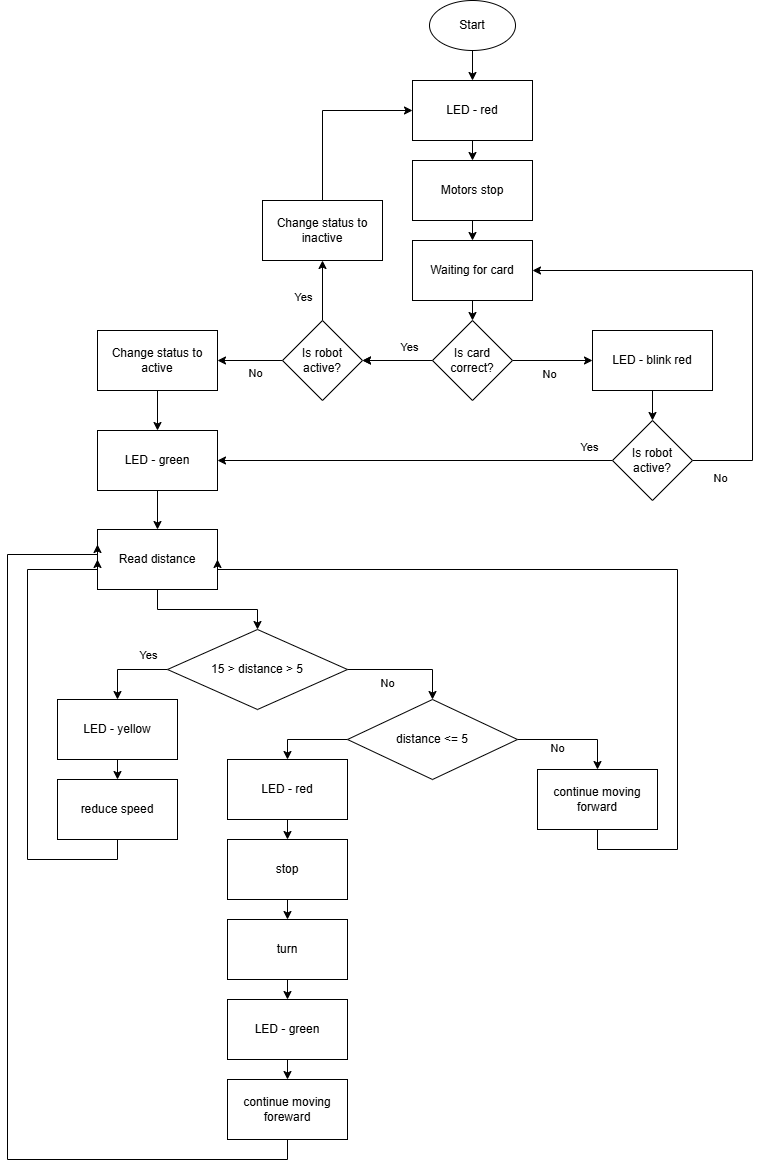

The diagram above was exported from draw.io. Its source (the exported page's mxGraphModel, read from the mxfile embedded in the PNG):
<mxGraphModel dx="1374" dy="743" grid="1" gridSize="10" guides="1" tooltips="1" connect="1" arrows="1" fold="1" page="1" pageScale="1" pageWidth="827" pageHeight="1169" math="0" shadow="0">
  <root>
    <mxCell id="0" />
    <mxCell id="1" parent="0" />
    <mxCell id="O7b4mfl_mjzLtS89_LfX-4" style="edgeStyle=orthogonalEdgeStyle;rounded=0;orthogonalLoop=1;jettySize=auto;html=1;exitX=0.5;exitY=1;exitDx=0;exitDy=0;entryX=0.5;entryY=0;entryDx=0;entryDy=0;" edge="1" parent="1" source="BSwPSrPM82CCM8Rx2Ka_-1" target="O7b4mfl_mjzLtS89_LfX-3">
      <mxGeometry relative="1" as="geometry" />
    </mxCell>
    <mxCell id="BSwPSrPM82CCM8Rx2Ka_-1" value="Start" style="ellipse;whiteSpace=wrap;html=1;" parent="1" vertex="1">
      <mxGeometry x="447" y="10" width="86" height="50" as="geometry" />
    </mxCell>
    <mxCell id="BSwPSrPM82CCM8Rx2Ka_-6" style="edgeStyle=orthogonalEdgeStyle;rounded=0;orthogonalLoop=1;jettySize=auto;html=1;exitX=0.5;exitY=1;exitDx=0;exitDy=0;entryX=0.5;entryY=0;entryDx=0;entryDy=0;" parent="1" source="BSwPSrPM82CCM8Rx2Ka_-3" target="BSwPSrPM82CCM8Rx2Ka_-5" edge="1">
      <mxGeometry relative="1" as="geometry" />
    </mxCell>
    <mxCell id="BSwPSrPM82CCM8Rx2Ka_-3" value="Motors stop" style="rounded=0;whiteSpace=wrap;html=1;" parent="1" vertex="1">
      <mxGeometry x="430" y="170" width="120" height="60" as="geometry" />
    </mxCell>
    <mxCell id="O7b4mfl_mjzLtS89_LfX-57" style="edgeStyle=orthogonalEdgeStyle;rounded=0;orthogonalLoop=1;jettySize=auto;html=1;exitX=0.5;exitY=1;exitDx=0;exitDy=0;entryX=0.5;entryY=0;entryDx=0;entryDy=0;" edge="1" parent="1" source="BSwPSrPM82CCM8Rx2Ka_-5" target="BSwPSrPM82CCM8Rx2Ka_-7">
      <mxGeometry relative="1" as="geometry" />
    </mxCell>
    <mxCell id="BSwPSrPM82CCM8Rx2Ka_-5" value="Waiting for card" style="rounded=0;whiteSpace=wrap;html=1;" parent="1" vertex="1">
      <mxGeometry x="430" y="250" width="120" height="60" as="geometry" />
    </mxCell>
    <mxCell id="BSwPSrPM82CCM8Rx2Ka_-10" style="edgeStyle=orthogonalEdgeStyle;rounded=0;orthogonalLoop=1;jettySize=auto;html=1;exitX=1;exitY=0.5;exitDx=0;exitDy=0;entryX=0;entryY=0.5;entryDx=0;entryDy=0;" parent="1" source="BSwPSrPM82CCM8Rx2Ka_-7" target="BSwPSrPM82CCM8Rx2Ka_-9" edge="1">
      <mxGeometry relative="1" as="geometry" />
    </mxCell>
    <mxCell id="BSwPSrPM82CCM8Rx2Ka_-11" value="No&lt;div&gt;&lt;br&gt;&lt;/div&gt;" style="edgeLabel;html=1;align=center;verticalAlign=middle;resizable=0;points=[];" parent="BSwPSrPM82CCM8Rx2Ka_-10" vertex="1" connectable="0">
      <mxGeometry x="-0.1071" y="-1" relative="1" as="geometry">
        <mxPoint y="19" as="offset" />
      </mxGeometry>
    </mxCell>
    <mxCell id="O7b4mfl_mjzLtS89_LfX-43" style="edgeStyle=orthogonalEdgeStyle;rounded=0;orthogonalLoop=1;jettySize=auto;html=1;exitX=0;exitY=0.5;exitDx=0;exitDy=0;entryX=1;entryY=0.5;entryDx=0;entryDy=0;" edge="1" parent="1" source="BSwPSrPM82CCM8Rx2Ka_-7" target="O7b4mfl_mjzLtS89_LfX-42">
      <mxGeometry relative="1" as="geometry" />
    </mxCell>
    <mxCell id="O7b4mfl_mjzLtS89_LfX-47" value="" style="edgeStyle=orthogonalEdgeStyle;rounded=0;orthogonalLoop=1;jettySize=auto;html=1;" edge="1" parent="1" source="BSwPSrPM82CCM8Rx2Ka_-7" target="O7b4mfl_mjzLtS89_LfX-42">
      <mxGeometry relative="1" as="geometry" />
    </mxCell>
    <mxCell id="BSwPSrPM82CCM8Rx2Ka_-7" value="Is card correct?" style="rhombus;whiteSpace=wrap;html=1;" parent="1" vertex="1">
      <mxGeometry x="450" y="330" width="80" height="80" as="geometry" />
    </mxCell>
    <mxCell id="O7b4mfl_mjzLtS89_LfX-60" style="edgeStyle=orthogonalEdgeStyle;rounded=0;orthogonalLoop=1;jettySize=auto;html=1;exitX=0.5;exitY=1;exitDx=0;exitDy=0;entryX=0.5;entryY=0;entryDx=0;entryDy=0;" edge="1" parent="1" source="BSwPSrPM82CCM8Rx2Ka_-9" target="O7b4mfl_mjzLtS89_LfX-59">
      <mxGeometry relative="1" as="geometry" />
    </mxCell>
    <mxCell id="BSwPSrPM82CCM8Rx2Ka_-9" value="LED - blink red" style="rounded=0;whiteSpace=wrap;html=1;" parent="1" vertex="1">
      <mxGeometry x="610" y="340" width="120" height="60" as="geometry" />
    </mxCell>
    <mxCell id="O7b4mfl_mjzLtS89_LfX-5" style="edgeStyle=orthogonalEdgeStyle;rounded=0;orthogonalLoop=1;jettySize=auto;html=1;exitX=0.5;exitY=1;exitDx=0;exitDy=0;entryX=0.5;entryY=0;entryDx=0;entryDy=0;" edge="1" parent="1" source="O7b4mfl_mjzLtS89_LfX-3" target="BSwPSrPM82CCM8Rx2Ka_-3">
      <mxGeometry relative="1" as="geometry" />
    </mxCell>
    <mxCell id="O7b4mfl_mjzLtS89_LfX-3" value="LED - red" style="rounded=0;whiteSpace=wrap;html=1;" vertex="1" parent="1">
      <mxGeometry x="430" y="90" width="120" height="60" as="geometry" />
    </mxCell>
    <mxCell id="O7b4mfl_mjzLtS89_LfX-55" style="edgeStyle=orthogonalEdgeStyle;rounded=0;orthogonalLoop=1;jettySize=auto;html=1;exitX=0.5;exitY=1;exitDx=0;exitDy=0;entryX=0.5;entryY=0;entryDx=0;entryDy=0;" edge="1" parent="1" source="O7b4mfl_mjzLtS89_LfX-8" target="O7b4mfl_mjzLtS89_LfX-54">
      <mxGeometry relative="1" as="geometry" />
    </mxCell>
    <mxCell id="O7b4mfl_mjzLtS89_LfX-8" value="Change status to active" style="rounded=0;whiteSpace=wrap;html=1;" vertex="1" parent="1">
      <mxGeometry x="115" y="340" width="120" height="60" as="geometry" />
    </mxCell>
    <mxCell id="O7b4mfl_mjzLtS89_LfX-13" style="edgeStyle=orthogonalEdgeStyle;rounded=0;orthogonalLoop=1;jettySize=auto;html=1;exitX=0.5;exitY=1;exitDx=0;exitDy=0;entryX=0.5;entryY=0;entryDx=0;entryDy=0;" edge="1" parent="1" source="O7b4mfl_mjzLtS89_LfX-10" target="O7b4mfl_mjzLtS89_LfX-12">
      <mxGeometry relative="1" as="geometry" />
    </mxCell>
    <mxCell id="O7b4mfl_mjzLtS89_LfX-10" value="Read distance" style="rounded=0;whiteSpace=wrap;html=1;" vertex="1" parent="1">
      <mxGeometry x="115" y="539" width="120" height="60" as="geometry" />
    </mxCell>
    <mxCell id="O7b4mfl_mjzLtS89_LfX-15" style="edgeStyle=orthogonalEdgeStyle;rounded=0;orthogonalLoop=1;jettySize=auto;html=1;exitX=1;exitY=0.5;exitDx=0;exitDy=0;entryX=0.5;entryY=0;entryDx=0;entryDy=0;" edge="1" parent="1" source="O7b4mfl_mjzLtS89_LfX-12" target="O7b4mfl_mjzLtS89_LfX-14">
      <mxGeometry relative="1" as="geometry" />
    </mxCell>
    <mxCell id="O7b4mfl_mjzLtS89_LfX-18" style="edgeStyle=orthogonalEdgeStyle;rounded=0;orthogonalLoop=1;jettySize=auto;html=1;exitX=0;exitY=0.5;exitDx=0;exitDy=0;" edge="1" parent="1" source="O7b4mfl_mjzLtS89_LfX-12" target="O7b4mfl_mjzLtS89_LfX-17">
      <mxGeometry relative="1" as="geometry" />
    </mxCell>
    <mxCell id="O7b4mfl_mjzLtS89_LfX-12" value="15 &amp;gt; distance &amp;gt; 5" style="rhombus;whiteSpace=wrap;html=1;" vertex="1" parent="1">
      <mxGeometry x="185" y="639" width="180" height="80" as="geometry" />
    </mxCell>
    <mxCell id="O7b4mfl_mjzLtS89_LfX-24" style="edgeStyle=orthogonalEdgeStyle;rounded=0;orthogonalLoop=1;jettySize=auto;html=1;exitX=0;exitY=0.5;exitDx=0;exitDy=0;" edge="1" parent="1" source="O7b4mfl_mjzLtS89_LfX-14" target="O7b4mfl_mjzLtS89_LfX-23">
      <mxGeometry relative="1" as="geometry" />
    </mxCell>
    <mxCell id="O7b4mfl_mjzLtS89_LfX-39" style="edgeStyle=orthogonalEdgeStyle;rounded=0;orthogonalLoop=1;jettySize=auto;html=1;exitX=1;exitY=0.5;exitDx=0;exitDy=0;entryX=0.5;entryY=0;entryDx=0;entryDy=0;" edge="1" parent="1" source="O7b4mfl_mjzLtS89_LfX-14" target="O7b4mfl_mjzLtS89_LfX-38">
      <mxGeometry relative="1" as="geometry" />
    </mxCell>
    <mxCell id="O7b4mfl_mjzLtS89_LfX-14" value="distance &amp;lt;= 5" style="rhombus;whiteSpace=wrap;html=1;" vertex="1" parent="1">
      <mxGeometry x="365" y="709" width="170" height="80" as="geometry" />
    </mxCell>
    <mxCell id="O7b4mfl_mjzLtS89_LfX-16" value="No&lt;div&gt;&lt;br&gt;&lt;/div&gt;" style="edgeLabel;html=1;align=center;verticalAlign=middle;resizable=0;points=[];" vertex="1" connectable="0" parent="1">
      <mxGeometry x="395" y="664" as="geometry">
        <mxPoint x="9" y="35" as="offset" />
      </mxGeometry>
    </mxCell>
    <mxCell id="O7b4mfl_mjzLtS89_LfX-20" style="edgeStyle=orthogonalEdgeStyle;rounded=0;orthogonalLoop=1;jettySize=auto;html=1;exitX=0.5;exitY=1;exitDx=0;exitDy=0;entryX=0.5;entryY=0;entryDx=0;entryDy=0;" edge="1" parent="1" source="O7b4mfl_mjzLtS89_LfX-17" target="O7b4mfl_mjzLtS89_LfX-19">
      <mxGeometry relative="1" as="geometry" />
    </mxCell>
    <mxCell id="O7b4mfl_mjzLtS89_LfX-17" value="LED - yellow" style="rounded=0;whiteSpace=wrap;html=1;" vertex="1" parent="1">
      <mxGeometry x="75" y="709" width="120" height="60" as="geometry" />
    </mxCell>
    <mxCell id="O7b4mfl_mjzLtS89_LfX-21" style="edgeStyle=orthogonalEdgeStyle;rounded=0;orthogonalLoop=1;jettySize=auto;html=1;exitX=0.5;exitY=1;exitDx=0;exitDy=0;entryX=0;entryY=0.5;entryDx=0;entryDy=0;" edge="1" parent="1" source="O7b4mfl_mjzLtS89_LfX-19" target="O7b4mfl_mjzLtS89_LfX-10">
      <mxGeometry relative="1" as="geometry">
        <Array as="points">
          <mxPoint x="135" y="869" />
          <mxPoint x="45" y="869" />
          <mxPoint x="45" y="579" />
        </Array>
      </mxGeometry>
    </mxCell>
    <mxCell id="O7b4mfl_mjzLtS89_LfX-19" value="reduce speed" style="rounded=0;whiteSpace=wrap;html=1;" vertex="1" parent="1">
      <mxGeometry x="75" y="789" width="120" height="60" as="geometry" />
    </mxCell>
    <mxCell id="O7b4mfl_mjzLtS89_LfX-26" style="edgeStyle=orthogonalEdgeStyle;rounded=0;orthogonalLoop=1;jettySize=auto;html=1;exitX=0.5;exitY=1;exitDx=0;exitDy=0;entryX=0.5;entryY=0;entryDx=0;entryDy=0;" edge="1" parent="1" source="O7b4mfl_mjzLtS89_LfX-23" target="O7b4mfl_mjzLtS89_LfX-25">
      <mxGeometry relative="1" as="geometry" />
    </mxCell>
    <mxCell id="O7b4mfl_mjzLtS89_LfX-23" value="LED - red" style="rounded=0;whiteSpace=wrap;html=1;" vertex="1" parent="1">
      <mxGeometry x="245" y="769" width="120" height="60" as="geometry" />
    </mxCell>
    <mxCell id="O7b4mfl_mjzLtS89_LfX-28" style="edgeStyle=orthogonalEdgeStyle;rounded=0;orthogonalLoop=1;jettySize=auto;html=1;exitX=0.5;exitY=1;exitDx=0;exitDy=0;entryX=0.5;entryY=0;entryDx=0;entryDy=0;" edge="1" parent="1" source="O7b4mfl_mjzLtS89_LfX-25" target="O7b4mfl_mjzLtS89_LfX-27">
      <mxGeometry relative="1" as="geometry" />
    </mxCell>
    <mxCell id="O7b4mfl_mjzLtS89_LfX-25" value="stop" style="rounded=0;whiteSpace=wrap;html=1;" vertex="1" parent="1">
      <mxGeometry x="245" y="849" width="120" height="60" as="geometry" />
    </mxCell>
    <mxCell id="O7b4mfl_mjzLtS89_LfX-30" style="edgeStyle=orthogonalEdgeStyle;rounded=0;orthogonalLoop=1;jettySize=auto;html=1;exitX=0.5;exitY=1;exitDx=0;exitDy=0;entryX=0.5;entryY=0;entryDx=0;entryDy=0;" edge="1" parent="1" source="O7b4mfl_mjzLtS89_LfX-27" target="O7b4mfl_mjzLtS89_LfX-29">
      <mxGeometry relative="1" as="geometry" />
    </mxCell>
    <mxCell id="O7b4mfl_mjzLtS89_LfX-27" value="turn" style="rounded=0;whiteSpace=wrap;html=1;" vertex="1" parent="1">
      <mxGeometry x="245" y="929" width="120" height="60" as="geometry" />
    </mxCell>
    <mxCell id="O7b4mfl_mjzLtS89_LfX-32" style="edgeStyle=orthogonalEdgeStyle;rounded=0;orthogonalLoop=1;jettySize=auto;html=1;exitX=0.5;exitY=1;exitDx=0;exitDy=0;entryX=0.5;entryY=0;entryDx=0;entryDy=0;" edge="1" parent="1" source="O7b4mfl_mjzLtS89_LfX-29" target="O7b4mfl_mjzLtS89_LfX-31">
      <mxGeometry relative="1" as="geometry" />
    </mxCell>
    <mxCell id="O7b4mfl_mjzLtS89_LfX-29" value="LED - green" style="rounded=0;whiteSpace=wrap;html=1;" vertex="1" parent="1">
      <mxGeometry x="245" y="1009" width="120" height="60" as="geometry" />
    </mxCell>
    <mxCell id="O7b4mfl_mjzLtS89_LfX-37" style="edgeStyle=orthogonalEdgeStyle;rounded=0;orthogonalLoop=1;jettySize=auto;html=1;exitX=0.5;exitY=1;exitDx=0;exitDy=0;entryX=0;entryY=0.25;entryDx=0;entryDy=0;" edge="1" parent="1" source="O7b4mfl_mjzLtS89_LfX-31" target="O7b4mfl_mjzLtS89_LfX-10">
      <mxGeometry relative="1" as="geometry">
        <Array as="points">
          <mxPoint x="305" y="1169" />
          <mxPoint x="25" y="1169" />
          <mxPoint x="25" y="564" />
        </Array>
      </mxGeometry>
    </mxCell>
    <mxCell id="O7b4mfl_mjzLtS89_LfX-31" value="continue moving foreward" style="rounded=0;whiteSpace=wrap;html=1;" vertex="1" parent="1">
      <mxGeometry x="245" y="1089" width="120" height="60" as="geometry" />
    </mxCell>
    <mxCell id="O7b4mfl_mjzLtS89_LfX-35" value="Yes" style="edgeLabel;html=1;align=center;verticalAlign=middle;resizable=0;points=[];" vertex="1" connectable="0" parent="1">
      <mxGeometry x="360" y="360" as="geometry" />
    </mxCell>
    <mxCell id="O7b4mfl_mjzLtS89_LfX-36" value="Yes" style="edgeLabel;html=1;align=center;verticalAlign=middle;resizable=0;points=[];" vertex="1" connectable="0" parent="1">
      <mxGeometry x="165" y="664" as="geometry" />
    </mxCell>
    <mxCell id="O7b4mfl_mjzLtS89_LfX-40" style="edgeStyle=orthogonalEdgeStyle;rounded=0;orthogonalLoop=1;jettySize=auto;html=1;exitX=0.5;exitY=1;exitDx=0;exitDy=0;entryX=1;entryY=0.5;entryDx=0;entryDy=0;" edge="1" parent="1" source="O7b4mfl_mjzLtS89_LfX-38" target="O7b4mfl_mjzLtS89_LfX-10">
      <mxGeometry relative="1" as="geometry">
        <Array as="points">
          <mxPoint x="615" y="859" />
          <mxPoint x="695" y="859" />
          <mxPoint x="695" y="579" />
        </Array>
      </mxGeometry>
    </mxCell>
    <mxCell id="O7b4mfl_mjzLtS89_LfX-38" value="continue moving forward" style="rounded=0;whiteSpace=wrap;html=1;" vertex="1" parent="1">
      <mxGeometry x="555" y="779" width="120" height="60" as="geometry" />
    </mxCell>
    <mxCell id="O7b4mfl_mjzLtS89_LfX-41" value="No&lt;div&gt;&lt;br&gt;&lt;/div&gt;" style="edgeLabel;html=1;align=center;verticalAlign=middle;resizable=0;points=[];" vertex="1" connectable="0" parent="1">
      <mxGeometry x="565" y="729" as="geometry">
        <mxPoint x="9" y="35" as="offset" />
      </mxGeometry>
    </mxCell>
    <mxCell id="O7b4mfl_mjzLtS89_LfX-44" style="edgeStyle=orthogonalEdgeStyle;rounded=0;orthogonalLoop=1;jettySize=auto;html=1;exitX=0;exitY=0.5;exitDx=0;exitDy=0;entryX=1;entryY=0.5;entryDx=0;entryDy=0;" edge="1" parent="1" source="O7b4mfl_mjzLtS89_LfX-42" target="O7b4mfl_mjzLtS89_LfX-8">
      <mxGeometry relative="1" as="geometry" />
    </mxCell>
    <mxCell id="O7b4mfl_mjzLtS89_LfX-52" style="edgeStyle=orthogonalEdgeStyle;rounded=0;orthogonalLoop=1;jettySize=auto;html=1;exitX=0.5;exitY=0;exitDx=0;exitDy=0;entryX=0.5;entryY=1;entryDx=0;entryDy=0;" edge="1" parent="1" source="O7b4mfl_mjzLtS89_LfX-42" target="O7b4mfl_mjzLtS89_LfX-51">
      <mxGeometry relative="1" as="geometry" />
    </mxCell>
    <mxCell id="O7b4mfl_mjzLtS89_LfX-42" value="Is robot active?" style="rhombus;whiteSpace=wrap;html=1;" vertex="1" parent="1">
      <mxGeometry x="300" y="330" width="80" height="80" as="geometry" />
    </mxCell>
    <mxCell id="O7b4mfl_mjzLtS89_LfX-45" value="No&lt;div&gt;&lt;br&gt;&lt;/div&gt;" style="edgeLabel;html=1;align=center;verticalAlign=middle;resizable=0;points=[];" vertex="1" connectable="0" parent="1">
      <mxGeometry x="275" y="340" as="geometry">
        <mxPoint x="-3" y="49" as="offset" />
      </mxGeometry>
    </mxCell>
    <mxCell id="O7b4mfl_mjzLtS89_LfX-48" value="Yes" style="edgeLabel;html=1;align=center;verticalAlign=middle;resizable=0;points=[];" vertex="1" connectable="0" parent="1">
      <mxGeometry x="414" y="480" as="geometry">
        <mxPoint x="-94" y="-174" as="offset" />
      </mxGeometry>
    </mxCell>
    <mxCell id="O7b4mfl_mjzLtS89_LfX-53" style="edgeStyle=orthogonalEdgeStyle;rounded=0;orthogonalLoop=1;jettySize=auto;html=1;exitX=0.5;exitY=0;exitDx=0;exitDy=0;entryX=0;entryY=0.5;entryDx=0;entryDy=0;" edge="1" parent="1" source="O7b4mfl_mjzLtS89_LfX-51" target="O7b4mfl_mjzLtS89_LfX-3">
      <mxGeometry relative="1" as="geometry" />
    </mxCell>
    <mxCell id="O7b4mfl_mjzLtS89_LfX-51" value="Change status to inactive" style="rounded=0;whiteSpace=wrap;html=1;" vertex="1" parent="1">
      <mxGeometry x="280" y="210" width="120" height="60" as="geometry" />
    </mxCell>
    <mxCell id="O7b4mfl_mjzLtS89_LfX-56" style="edgeStyle=orthogonalEdgeStyle;rounded=0;orthogonalLoop=1;jettySize=auto;html=1;exitX=0.5;exitY=1;exitDx=0;exitDy=0;entryX=0.5;entryY=0;entryDx=0;entryDy=0;" edge="1" parent="1" source="O7b4mfl_mjzLtS89_LfX-54" target="O7b4mfl_mjzLtS89_LfX-10">
      <mxGeometry relative="1" as="geometry" />
    </mxCell>
    <mxCell id="O7b4mfl_mjzLtS89_LfX-54" value="LED - green" style="rounded=0;whiteSpace=wrap;html=1;" vertex="1" parent="1">
      <mxGeometry x="115" y="440" width="120" height="60" as="geometry" />
    </mxCell>
    <mxCell id="O7b4mfl_mjzLtS89_LfX-58" value="Yes" style="edgeLabel;html=1;align=center;verticalAlign=middle;resizable=0;points=[];" vertex="1" connectable="0" parent="1">
      <mxGeometry x="520" y="530" as="geometry">
        <mxPoint x="-94" y="-174" as="offset" />
      </mxGeometry>
    </mxCell>
    <mxCell id="O7b4mfl_mjzLtS89_LfX-61" style="edgeStyle=orthogonalEdgeStyle;rounded=0;orthogonalLoop=1;jettySize=auto;html=1;exitX=0;exitY=0.5;exitDx=0;exitDy=0;entryX=1;entryY=0.5;entryDx=0;entryDy=0;" edge="1" parent="1" source="O7b4mfl_mjzLtS89_LfX-59" target="O7b4mfl_mjzLtS89_LfX-54">
      <mxGeometry relative="1" as="geometry" />
    </mxCell>
    <mxCell id="O7b4mfl_mjzLtS89_LfX-63" style="edgeStyle=orthogonalEdgeStyle;rounded=0;orthogonalLoop=1;jettySize=auto;html=1;exitX=1;exitY=0.5;exitDx=0;exitDy=0;entryX=1;entryY=0.5;entryDx=0;entryDy=0;" edge="1" parent="1" source="O7b4mfl_mjzLtS89_LfX-59" target="BSwPSrPM82CCM8Rx2Ka_-5">
      <mxGeometry relative="1" as="geometry">
        <Array as="points">
          <mxPoint x="770" y="470" />
          <mxPoint x="770" y="280" />
        </Array>
      </mxGeometry>
    </mxCell>
    <mxCell id="O7b4mfl_mjzLtS89_LfX-59" value="Is robot active?" style="rhombus;whiteSpace=wrap;html=1;" vertex="1" parent="1">
      <mxGeometry x="630" y="430" width="80" height="80" as="geometry" />
    </mxCell>
    <mxCell id="O7b4mfl_mjzLtS89_LfX-62" value="Yes" style="edgeLabel;html=1;align=center;verticalAlign=middle;resizable=0;points=[];" vertex="1" connectable="0" parent="1">
      <mxGeometry x="700" y="630" as="geometry">
        <mxPoint x="-94" y="-174" as="offset" />
      </mxGeometry>
    </mxCell>
    <mxCell id="O7b4mfl_mjzLtS89_LfX-64" value="No&lt;div&gt;&lt;br&gt;&lt;/div&gt;" style="edgeLabel;html=1;align=center;verticalAlign=middle;resizable=0;points=[];" vertex="1" connectable="0" parent="1">
      <mxGeometry x="576" y="390" as="geometry">
        <mxPoint x="161" y="104" as="offset" />
      </mxGeometry>
    </mxCell>
  </root>
</mxGraphModel>